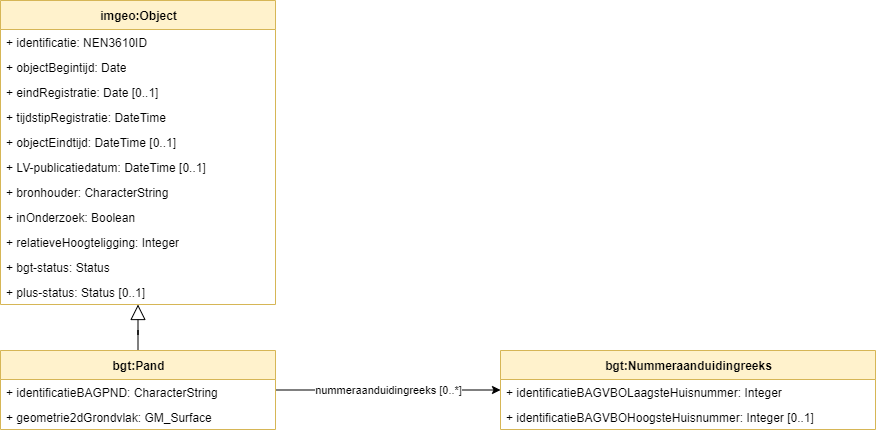

The diagram above was exported from draw.io. Its source (the exported page's mxGraphModel, read from the mxfile embedded in the PNG):
<mxGraphModel dx="1123" dy="415" grid="1" gridSize="10" guides="1" tooltips="1" connect="1" arrows="1" fold="1" page="1" pageScale="1" pageWidth="850" pageHeight="1100" math="0" shadow="0">
  <root>
    <mxCell id="0" />
    <mxCell id="1" parent="0" />
    <mxCell id="36" value="nummeraanduidingreeks [0..*]" style="edgeStyle=orthogonalEdgeStyle;rounded=0;orthogonalLoop=1;jettySize=auto;html=1;" edge="1" parent="1" source="2" target="28">
      <mxGeometry relative="1" as="geometry" />
    </mxCell>
    <mxCell id="38" style="edgeStyle=orthogonalEdgeStyle;rounded=0;orthogonalLoop=1;jettySize=auto;html=1;endArrow=block;endFill=0;endSize=13;" edge="1" parent="1" source="2" target="10">
      <mxGeometry relative="1" as="geometry" />
    </mxCell>
    <mxCell id="2" value="bgt:Pand" style="swimlane;fontStyle=1;align=center;verticalAlign=middle;childLayout=stackLayout;horizontal=1;startSize=29;horizontalStack=0;resizeParent=1;resizeParentMax=0;resizeLast=0;collapsible=0;marginBottom=0;html=1;fillColor=#fff2cc;strokeColor=#d6b656;" vertex="1" parent="1">
      <mxGeometry x="100" y="480" width="275" height="79" as="geometry" />
    </mxCell>
    <mxCell id="3" value="+ identificatieBAGPND: CharacterString" style="text;html=1;strokeColor=none;fillColor=none;align=left;verticalAlign=middle;spacingLeft=4;spacingRight=4;overflow=hidden;rotatable=0;points=[[0,0.5],[1,0.5]];portConstraint=eastwest;" vertex="1" parent="2">
      <mxGeometry y="29" width="275" height="25" as="geometry" />
    </mxCell>
    <mxCell id="4" value="+ geometrie2dGrondvlak: GM_Surface" style="text;html=1;strokeColor=none;fillColor=none;align=left;verticalAlign=middle;spacingLeft=4;spacingRight=4;overflow=hidden;rotatable=0;points=[[0,0.5],[1,0.5]];portConstraint=eastwest;" vertex="1" parent="2">
      <mxGeometry y="54" width="275" height="25" as="geometry" />
    </mxCell>
    <mxCell id="10" value="imgeo:Object" style="swimlane;fontStyle=1;align=center;verticalAlign=middle;childLayout=stackLayout;horizontal=1;startSize=29;horizontalStack=0;resizeParent=1;resizeParentMax=0;resizeLast=0;collapsible=0;marginBottom=0;html=1;fillColor=#fff2cc;strokeColor=#d6b656;" vertex="1" parent="1">
      <mxGeometry x="100" y="130" width="275" height="304" as="geometry" />
    </mxCell>
    <mxCell id="11" value="+ identificatie: NEN3610ID" style="text;html=1;strokeColor=none;fillColor=none;align=left;verticalAlign=middle;spacingLeft=4;spacingRight=4;overflow=hidden;rotatable=0;points=[[0,0.5],[1,0.5]];portConstraint=eastwest;" vertex="1" parent="10">
      <mxGeometry y="29" width="275" height="25" as="geometry" />
    </mxCell>
    <mxCell id="21" value="+ objectBegintijd: Date" style="text;html=1;strokeColor=none;fillColor=none;align=left;verticalAlign=middle;spacingLeft=4;spacingRight=4;overflow=hidden;rotatable=0;points=[[0,0.5],[1,0.5]];portConstraint=eastwest;" vertex="1" parent="10">
      <mxGeometry y="54" width="275" height="25" as="geometry" />
    </mxCell>
    <mxCell id="24" value="+ eindRegistratie: Date [0..1]" style="text;html=1;strokeColor=none;fillColor=none;align=left;verticalAlign=middle;spacingLeft=4;spacingRight=4;overflow=hidden;rotatable=0;points=[[0,0.5],[1,0.5]];portConstraint=eastwest;" vertex="1" parent="10">
      <mxGeometry y="79" width="275" height="25" as="geometry" />
    </mxCell>
    <mxCell id="23" value="+ tijdstipRegistratie: DateTime" style="text;html=1;strokeColor=none;fillColor=none;align=left;verticalAlign=middle;spacingLeft=4;spacingRight=4;overflow=hidden;rotatable=0;points=[[0,0.5],[1,0.5]];portConstraint=eastwest;" vertex="1" parent="10">
      <mxGeometry y="104" width="275" height="25" as="geometry" />
    </mxCell>
    <mxCell id="22" value="+ objectEindtijd: DateTime [0..1]" style="text;html=1;strokeColor=none;fillColor=none;align=left;verticalAlign=middle;spacingLeft=4;spacingRight=4;overflow=hidden;rotatable=0;points=[[0,0.5],[1,0.5]];portConstraint=eastwest;" vertex="1" parent="10">
      <mxGeometry y="129" width="275" height="25" as="geometry" />
    </mxCell>
    <mxCell id="26" value="+ LV-publicatiedatum: DateTime [0..1]" style="text;html=1;strokeColor=none;fillColor=none;align=left;verticalAlign=middle;spacingLeft=4;spacingRight=4;overflow=hidden;rotatable=0;points=[[0,0.5],[1,0.5]];portConstraint=eastwest;" vertex="1" parent="10">
      <mxGeometry y="154" width="275" height="25" as="geometry" />
    </mxCell>
    <mxCell id="18" value="+ bronhouder: CharacterString" style="text;html=1;strokeColor=none;fillColor=none;align=left;verticalAlign=middle;spacingLeft=4;spacingRight=4;overflow=hidden;rotatable=0;points=[[0,0.5],[1,0.5]];portConstraint=eastwest;" vertex="1" parent="10">
      <mxGeometry y="179" width="275" height="25" as="geometry" />
    </mxCell>
    <mxCell id="19" value="+ inOnderzoek: Boolean" style="text;html=1;strokeColor=none;fillColor=none;align=left;verticalAlign=middle;spacingLeft=4;spacingRight=4;overflow=hidden;rotatable=0;points=[[0,0.5],[1,0.5]];portConstraint=eastwest;" vertex="1" parent="10">
      <mxGeometry y="204" width="275" height="25" as="geometry" />
    </mxCell>
    <mxCell id="27" value="+ relatieveHoogteligging: Integer" style="text;html=1;strokeColor=none;fillColor=none;align=left;verticalAlign=middle;spacingLeft=4;spacingRight=4;overflow=hidden;rotatable=0;points=[[0,0.5],[1,0.5]];portConstraint=eastwest;" vertex="1" parent="10">
      <mxGeometry y="229" width="275" height="25" as="geometry" />
    </mxCell>
    <mxCell id="12" value="+ bgt-status: Status" style="text;html=1;strokeColor=none;fillColor=none;align=left;verticalAlign=middle;spacingLeft=4;spacingRight=4;overflow=hidden;rotatable=0;points=[[0,0.5],[1,0.5]];portConstraint=eastwest;" vertex="1" parent="10">
      <mxGeometry y="254" width="275" height="25" as="geometry" />
    </mxCell>
    <mxCell id="13" value="+ plus-status: Status [0..1]" style="text;html=1;strokeColor=none;fillColor=none;align=left;verticalAlign=middle;spacingLeft=4;spacingRight=4;overflow=hidden;rotatable=0;points=[[0,0.5],[1,0.5]];portConstraint=eastwest;" vertex="1" parent="10">
      <mxGeometry y="279" width="275" height="25" as="geometry" />
    </mxCell>
    <mxCell id="28" value="bgt:Nummeraanduidingreeks" style="swimlane;fontStyle=1;align=center;verticalAlign=middle;childLayout=stackLayout;horizontal=1;startSize=29;horizontalStack=0;resizeParent=1;resizeParentMax=0;resizeLast=0;collapsible=0;marginBottom=0;html=1;fillColor=#fff2cc;strokeColor=#d6b656;" vertex="1" parent="1">
      <mxGeometry x="600" y="480" width="375" height="79" as="geometry" />
    </mxCell>
    <mxCell id="29" value="+ identificatieBAGVBOLaagsteHuisnummer: Integer" style="text;html=1;strokeColor=none;fillColor=none;align=left;verticalAlign=middle;spacingLeft=4;spacingRight=4;overflow=hidden;rotatable=0;points=[[0,0.5],[1,0.5]];portConstraint=eastwest;" vertex="1" parent="28">
      <mxGeometry y="29" width="375" height="25" as="geometry" />
    </mxCell>
    <mxCell id="37" value="+ identificatieBAGVBOHoogsteHuisnummer: Integer [0..1]" style="text;html=1;strokeColor=none;fillColor=none;align=left;verticalAlign=middle;spacingLeft=4;spacingRight=4;overflow=hidden;rotatable=0;points=[[0,0.5],[1,0.5]];portConstraint=eastwest;" vertex="1" parent="28">
      <mxGeometry y="54" width="375" height="25" as="geometry" />
    </mxCell>
  </root>
</mxGraphModel>